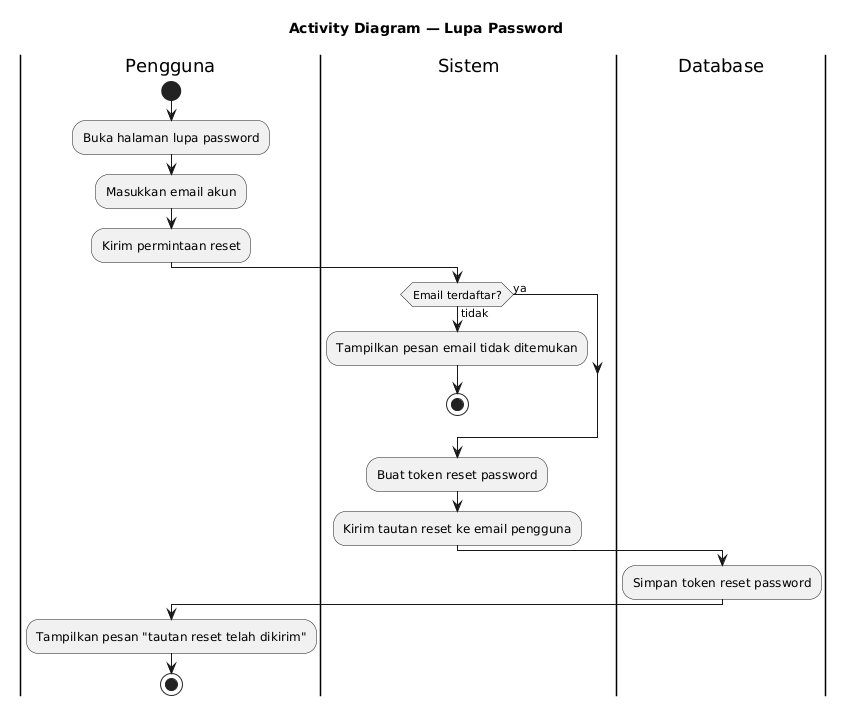

The diagram above was rendered by PlantUML. Its source (embedded in the PNG):
@startuml
title Activity Diagram — Lupa Password
skinparam shadowing false

|Pengguna|
start
:Buka halaman lupa password;
:Masukkan email akun;
:Kirim permintaan reset;

|Sistem|
if (Email terdaftar?) then (tidak)
  :Tampilkan pesan email tidak ditemukan;
  stop
else (ya)
endif

:Buat token reset password;
:Kirim tautan reset ke email pengguna;

|Database|
:Simpan token reset password;

|Pengguna|
:Tampilkan pesan "tautan reset telah dikirim";
stop
@enduml